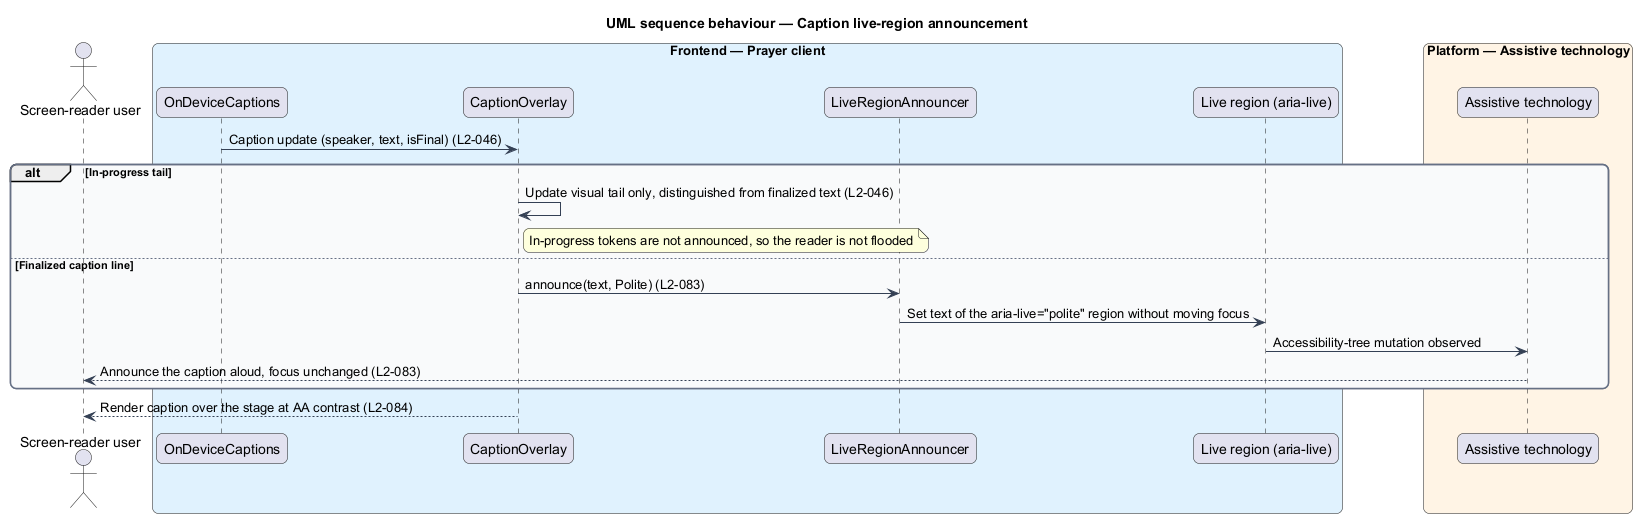

The diagram above was rendered by PlantUML. Its source (embedded in the PNG):
@startuml
title UML sequence behaviour — Caption live-region announcement
skinparam backgroundColor #FFFFFF
skinparam shadowing false
skinparam roundcorner 12
skinparam defaultFontName Arial
skinparam ArrowColor #344054
skinparam rectangle {
  BorderColor #344054
  FontColor #101828
}
skinparam package {
  BorderColor #667085
  FontColor #101828
  BackgroundColor #F9FAFB
}
actor "Screen-reader user" as user
box "Frontend — Prayer client" #E0F2FE
  participant "OnDeviceCaptions" as captions
  participant "CaptionOverlay" as overlay
  participant "LiveRegionAnnouncer" as announcer
  participant "Live region (aria-live)" as region
end box
box "Platform — Assistive technology" #FFF4E5
  participant "Assistive technology" as at
end box

captions -> overlay : Caption update (speaker, text, isFinal) (L2-046)
alt In-progress tail
  overlay -> overlay : Update visual tail only, distinguished from finalized text (L2-046)
  note right of overlay : In-progress tokens are not announced, so the reader is not flooded
else Finalized caption line
  overlay -> announcer : announce(text, Polite) (L2-083)
  announcer -> region : Set text of the aria-live="polite" region without moving focus
  region -> at : Accessibility-tree mutation observed
  at --> user : Announce the caption aloud, focus unchanged (L2-083)
end
overlay --> user : Render caption over the stage at AA contrast (L2-084)
@enduml